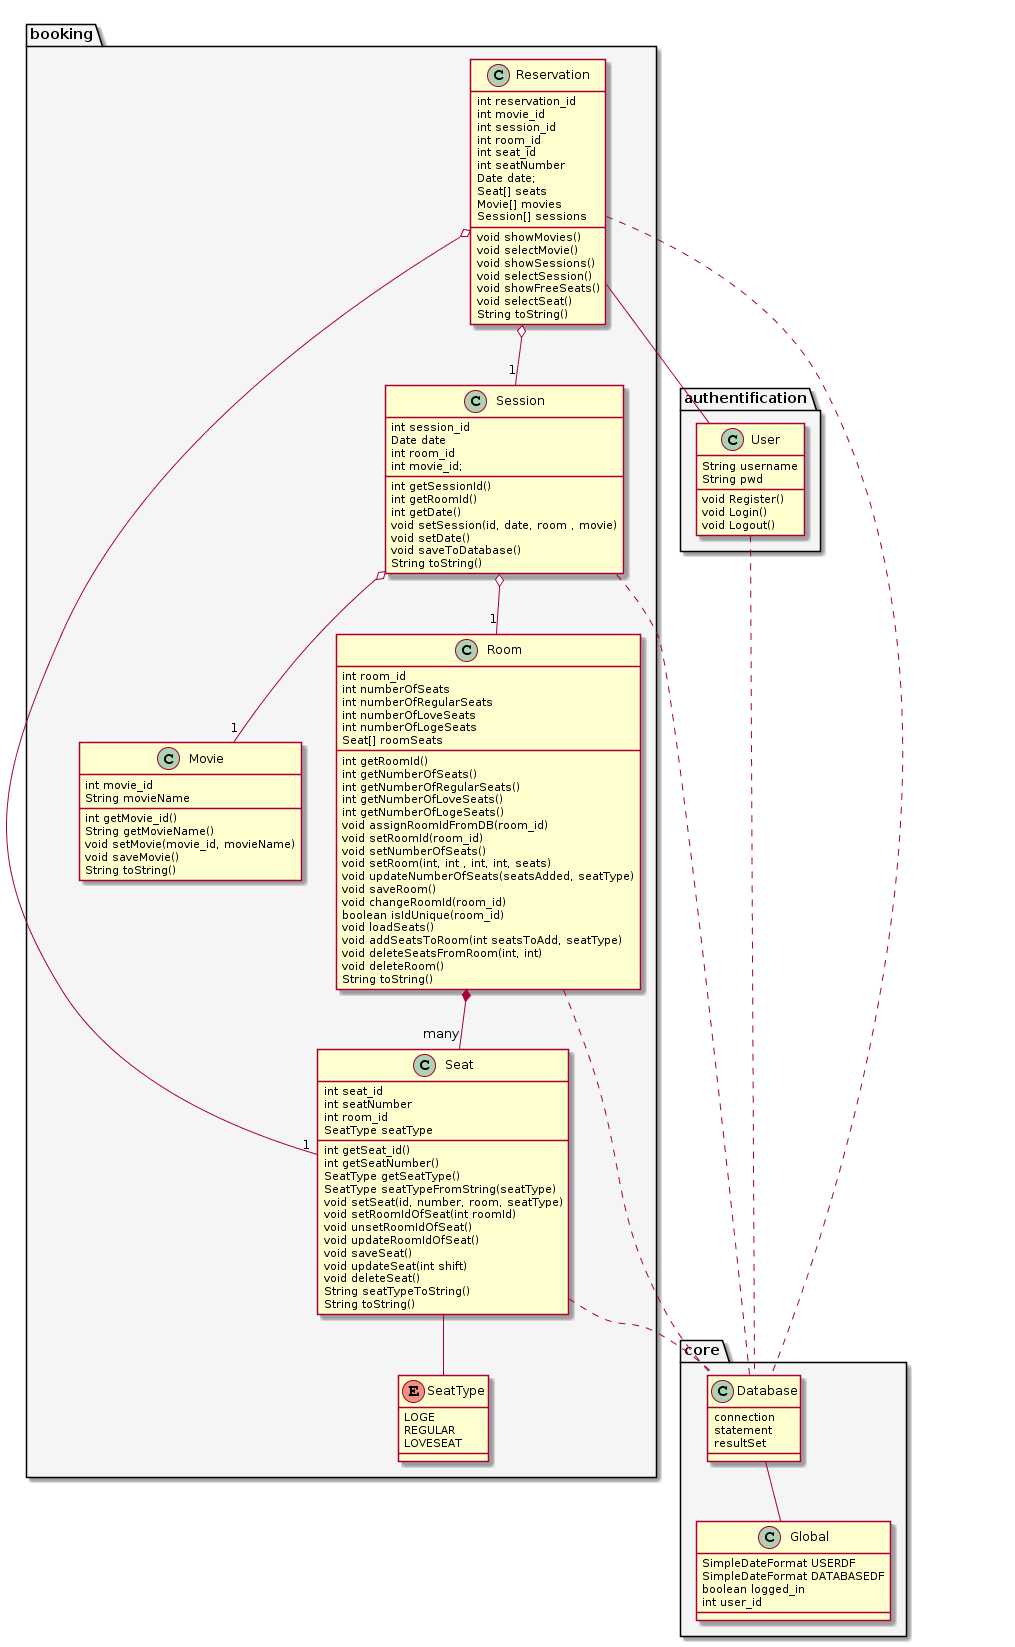

The diagram above was rendered by PlantUML. Its source (embedded in the PNG):
@startuml
package "booking" #F5F5F5 {
Reservation o-- "1" Session
Reservation o-- "1" Seat
Session  o-- "1" Room
Session  o-- "1" Movie
Room  *-- "many" Seat
Seat  --  SeatType
}
package "authentification" #F5F5F5 {
Reservation -- User
}

package "core" #F5F5F5 {
Reservation .. Database
Session .. Database
Room .. Database
Seat .. Database
User .. Database
Database -- Global
}



class Reservation {
int reservation_id
int movie_id
int session_id
int room_id
int seat_id
int seatNumber
Date date;
Seat[] seats
Movie[] movies
Session[] sessions
void showMovies()
void selectMovie()
void showSessions()
void selectSession()
void showFreeSeats()
void selectSeat()
String toString()
}

class Session {
int session_id
Date date
int room_id
int movie_id;
int getSessionId()
int getRoomId()
int getDate()
void setSession(id, date, room , movie)
void setDate()
void saveToDatabase()
String toString()
}

class Movie {
int movie_id
String movieName
int getMovie_id()
String getMovieName()
void setMovie(movie_id, movieName)
void saveMovie()
String toString()
}

class Room {
int room_id
int numberOfSeats
int numberOfRegularSeats
int numberOfLoveSeats
int numberOfLogeSeats
Seat[] roomSeats
int getRoomId()
int getNumberOfSeats()
int getNumberOfRegularSeats()
int getNumberOfLoveSeats()
int getNumberOfLogeSeats()
void assignRoomIdFromDB(room_id)
void setRoomId(room_id)
void setNumberOfSeats()
void setRoom(int, int , int, int, seats)
void updateNumberOfSeats(seatsAdded, seatType)
void saveRoom()
void changeRoomId(room_id)
boolean isIdUnique(room_id)
void loadSeats()
void addSeatsToRoom(int seatsToAdd, seatType)
void deleteSeatsFromRoom(int, int)
void deleteRoom()
String toString()
}

class Seat {
int seat_id
int seatNumber
int room_id
SeatType seatType
int getSeat_id()
int getSeatNumber()
SeatType getSeatType()
SeatType seatTypeFromString(seatType)
void setSeat(id, number, room, seatType)
void setRoomIdOfSeat(int roomId)
void unsetRoomIdOfSeat()
void updateRoomIdOfSeat()
void saveSeat()
void updateSeat(int shift)
void deleteSeat()
String seatTypeToString()
String toString()
}

class User{
String username
String pwd
void Register()
void Login()
void Logout()
}

class Database{
connection
statement
resultSet
}

class Global{
SimpleDateFormat USERDF
SimpleDateFormat DATABASEDF
boolean logged_in
int user_id
}

enum SeatType {
  LOGE
  REGULAR
  LOVESEAT
}
@enduml